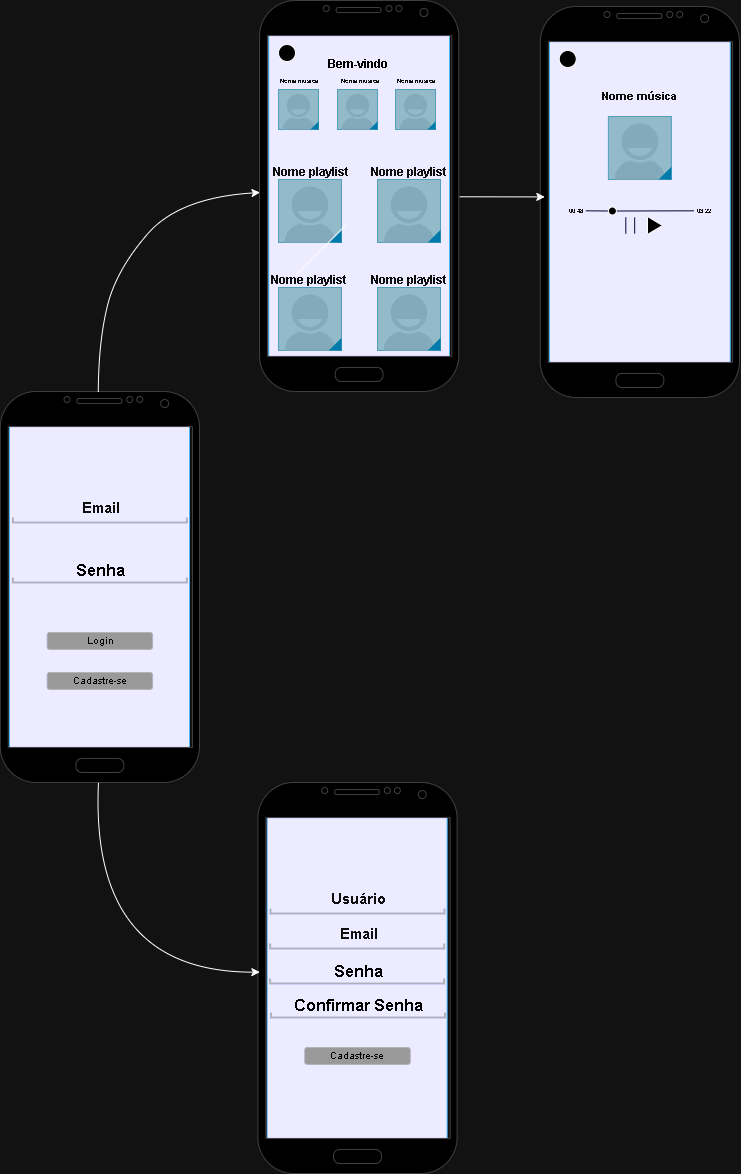

The diagram above was exported from draw.io. Its source (the exported page's mxGraphModel, read from the mxfile embedded in the PNG):
<mxGraphModel dx="1009" dy="539" grid="1" gridSize="5" guides="1" tooltips="1" connect="1" arrows="1" fold="1" page="0" pageScale="1" pageWidth="827" pageHeight="1169" math="0" shadow="0">
  <root>
    <mxCell id="0" />
    <mxCell id="1" parent="0" />
    <mxCell id="VvZy9srkNvRn_91g3GvK-10" value="" style="verticalLabelPosition=bottom;verticalAlign=top;html=1;shadow=0;dashed=0;strokeWidth=1;strokeColor=#006EAF;shape=rect;fillColor=#0A0852;fontColor=#ffffff;" parent="1" vertex="1">
      <mxGeometry x="10" y="810" width="180" height="340" as="geometry" />
    </mxCell>
    <mxCell id="VvZy9srkNvRn_91g3GvK-1" value="" style="verticalLabelPosition=bottom;verticalAlign=top;html=1;shadow=0;dashed=0;strokeWidth=1;shape=mxgraph.android.phone2;strokeColor=#c0c0c0;" parent="1" vertex="1">
      <mxGeometry x="0.75" y="779" width="199.25" height="391" as="geometry" />
    </mxCell>
    <mxCell id="VvZy9srkNvRn_91g3GvK-5" value="" style="strokeWidth=2;html=1;shadow=0;dashed=0;shape=mxgraph.android.textfield;align=center;strokeColor=#4D4D4D;pointerEvents=1;backgroundOutline=0;" parent="1" vertex="1">
      <mxGeometry x="13.38" y="880" width="174" height="30" as="geometry" />
    </mxCell>
    <mxCell id="VvZy9srkNvRn_91g3GvK-6" value="" style="strokeWidth=2;html=1;shadow=0;dashed=0;shape=mxgraph.android.textfield;align=center;strokeColor=#4D4D4D;pointerEvents=1" parent="1" vertex="1">
      <mxGeometry x="13.38" y="940" width="174" height="30" as="geometry" />
    </mxCell>
    <mxCell id="VvZy9srkNvRn_91g3GvK-7" value="Login" style="rounded=1;html=1;shadow=0;dashed=0;whiteSpace=wrap;fontSize=10;fillColor=#666666;align=center;strokeColor=#4D4D4D;fontColor=#ffffff;" parent="1" vertex="1">
      <mxGeometry x="47.62" y="1020" width="105.5" height="16.88" as="geometry" />
    </mxCell>
    <mxCell id="VvZy9srkNvRn_91g3GvK-9" value="Cadastre-se" style="rounded=1;html=1;shadow=0;dashed=0;whiteSpace=wrap;fontSize=10;fillColor=#666666;align=center;strokeColor=#4D4D4D;fontColor=#ffffff;" parent="1" vertex="1">
      <mxGeometry x="47.62" y="1060" width="105.5" height="16.88" as="geometry" />
    </mxCell>
    <mxCell id="VvZy9srkNvRn_91g3GvK-11" value="Email" style="text;strokeColor=none;fillColor=none;html=1;fontSize=15;fontStyle=1;verticalAlign=middle;align=center;fontColor=#F0F0F0;spacing=2;strokeWidth=1;" parent="1" vertex="1">
      <mxGeometry x="71.46" y="890" width="59.63" height="10" as="geometry" />
    </mxCell>
    <mxCell id="VvZy9srkNvRn_91g3GvK-12" value="Senha" style="text;html=1;fontSize=16;fontStyle=1;verticalAlign=middle;align=center;fontColor=#FFFFFF;" parent="1" vertex="1">
      <mxGeometry x="62.55" y="945" width="77.45" height="25" as="geometry" />
    </mxCell>
    <mxCell id="VvZy9srkNvRn_91g3GvK-21" value="" style="verticalLabelPosition=bottom;verticalAlign=top;html=1;shadow=0;dashed=0;strokeWidth=1;strokeColor=#006EAF;shape=rect;fillColor=#0A0852;fontColor=#ffffff;" parent="1" vertex="1">
      <mxGeometry x="269.25" y="419" width="180.75" height="341" as="geometry" />
    </mxCell>
    <mxCell id="VvZy9srkNvRn_91g3GvK-22" value="" style="verticalLabelPosition=bottom;verticalAlign=top;html=1;shadow=0;dashed=0;strokeWidth=1;shape=mxgraph.android.phone2;strokeColor=#c0c0c0;" parent="1" vertex="1">
      <mxGeometry x="260" y="388" width="199.25" height="391" as="geometry" />
    </mxCell>
    <mxCell id="VvZy9srkNvRn_91g3GvK-30" value="" style="verticalLabelPosition=bottom;verticalAlign=top;html=1;shadow=0;dashed=0;strokeWidth=1;shape=mxgraph.android.contact_badge_focused;sketch=0;" parent="1" vertex="1">
      <mxGeometry x="279" y="567" width="63" height="63" as="geometry" />
    </mxCell>
    <mxCell id="VvZy9srkNvRn_91g3GvK-33" value="" style="verticalLabelPosition=bottom;verticalAlign=top;html=1;shadow=0;dashed=0;strokeWidth=1;shape=mxgraph.android.contact_badge_focused;sketch=0;" parent="1" vertex="1">
      <mxGeometry x="378" y="567" width="63" height="63" as="geometry" />
    </mxCell>
    <mxCell id="VvZy9srkNvRn_91g3GvK-34" value="" style="verticalLabelPosition=bottom;verticalAlign=top;html=1;shadow=0;dashed=0;strokeWidth=1;shape=mxgraph.android.contact_badge_focused;sketch=0;" parent="1" vertex="1">
      <mxGeometry x="279" y="675" width="63" height="63" as="geometry" />
    </mxCell>
    <mxCell id="VvZy9srkNvRn_91g3GvK-35" value="" style="verticalLabelPosition=bottom;verticalAlign=top;html=1;shadow=0;dashed=0;strokeWidth=1;shape=mxgraph.android.contact_badge_focused;sketch=0;" parent="1" vertex="1">
      <mxGeometry x="378" y="675" width="63" height="63" as="geometry" />
    </mxCell>
    <mxCell id="VvZy9srkNvRn_91g3GvK-36" value="Nome playlist" style="text;strokeColor=none;fillColor=none;html=1;fontSize=12;fontStyle=1;verticalAlign=middle;align=center;fontColor=#F0F0F0;" parent="1" vertex="1">
      <mxGeometry x="260.5" y="540" width="100" height="40" as="geometry" />
    </mxCell>
    <mxCell id="VvZy9srkNvRn_91g3GvK-37" value="Nome playlist" style="text;strokeColor=none;fillColor=none;html=1;fontSize=12;fontStyle=1;verticalAlign=middle;align=center;fontColor=#F0F0F0;" parent="1" vertex="1">
      <mxGeometry x="359.25" y="540" width="100" height="40" as="geometry" />
    </mxCell>
    <mxCell id="VvZy9srkNvRn_91g3GvK-38" value="Nome playlist" style="text;strokeColor=none;fillColor=none;html=1;fontSize=12;fontStyle=1;verticalAlign=middle;align=center;fontColor=#F0F0F0;" parent="1" vertex="1">
      <mxGeometry x="259.25" y="648" width="100" height="40" as="geometry" />
    </mxCell>
    <mxCell id="VvZy9srkNvRn_91g3GvK-39" value="Nome playlist" style="text;strokeColor=none;fillColor=none;html=1;fontSize=12;fontStyle=1;verticalAlign=middle;align=center;fontColor=#F0F0F0;" parent="1" vertex="1">
      <mxGeometry x="359.25" y="648" width="100" height="40" as="geometry" />
    </mxCell>
    <mxCell id="VvZy9srkNvRn_91g3GvK-40" value="" style="verticalLabelPosition=bottom;verticalAlign=top;html=1;shadow=0;dashed=0;strokeWidth=1;shape=mxgraph.android.contact_badge_focused;sketch=0;" parent="1" vertex="1">
      <mxGeometry x="279" y="477" width="40" height="40" as="geometry" />
    </mxCell>
    <mxCell id="VvZy9srkNvRn_91g3GvK-42" value="" style="verticalLabelPosition=bottom;verticalAlign=top;html=1;shadow=0;dashed=0;strokeWidth=1;shape=mxgraph.android.contact_badge_focused;sketch=0;" parent="1" vertex="1">
      <mxGeometry x="396" y="477" width="40" height="40" as="geometry" />
    </mxCell>
    <mxCell id="VvZy9srkNvRn_91g3GvK-43" value="" style="verticalLabelPosition=bottom;verticalAlign=top;html=1;shadow=0;dashed=0;strokeWidth=1;shape=mxgraph.android.contact_badge_focused;sketch=0;" parent="1" vertex="1">
      <mxGeometry x="338" y="477" width="40" height="40" as="geometry" />
    </mxCell>
    <mxCell id="VvZy9srkNvRn_91g3GvK-44" value="Nome mús&lt;span style=&quot;color: rgba(0, 0, 0, 0); font-family: monospace; font-size: 0px; font-weight: 400; text-align: start;&quot;&gt;%3CmxGraphModel%3E%3Croot%3E%3CmxCell%20id%3D%220%22%2F%3E%3CmxCell%20id%3D%221%22%20parent%3D%220%22%2F%3E%3CmxCell%20id%3D%222%22%20value%3D%22Nome%20playlist%22%20style%3D%22text%3BstrokeColor%3Dnone%3BfillColor%3Dnone%3Bhtml%3D1%3BfontSize%3D12%3BfontStyle%3D1%3BverticalAlign%3Dmiddle%3Balign%3Dcenter%3BfontColor%3D%23F0F0F0%3B%22%20vertex%3D%221%22%20parent%3D%221%22%3E%3CmxGeometry%20x%3D%22260.5%22%20y%3D%22540%22%20width%3D%22100%22%20height%3D%2240%22%20as%3D%22geometry%22%2F%3E%3C%2FmxCell%3E%3C%2Froot%3E%3C%2FmxGraphModel%3E&lt;/span&gt;ica" style="text;strokeColor=none;fillColor=none;html=1;fontSize=6;fontStyle=1;verticalAlign=middle;align=center;fontColor=#F0F0F0;" parent="1" vertex="1">
      <mxGeometry x="249" y="449" width="100" height="40" as="geometry" />
    </mxCell>
    <mxCell id="VvZy9srkNvRn_91g3GvK-45" value="Nome mús&lt;span style=&quot;color: rgba(0, 0, 0, 0); font-family: monospace; font-size: 0px; font-weight: 400; text-align: start;&quot;&gt;%3CmxGraphModel%3E%3Croot%3E%3CmxCell%20id%3D%220%22%2F%3E%3CmxCell%20id%3D%221%22%20parent%3D%220%22%2F%3E%3CmxCell%20id%3D%222%22%20value%3D%22Nome%20playlist%22%20style%3D%22text%3BstrokeColor%3Dnone%3BfillColor%3Dnone%3Bhtml%3D1%3BfontSize%3D12%3BfontStyle%3D1%3BverticalAlign%3Dmiddle%3Balign%3Dcenter%3BfontColor%3D%23F0F0F0%3B%22%20vertex%3D%221%22%20parent%3D%221%22%3E%3CmxGeometry%20x%3D%22260.5%22%20y%3D%22540%22%20width%3D%22100%22%20height%3D%2240%22%20as%3D%22geometry%22%2F%3E%3C%2FmxCell%3E%3C%2Froot%3E%3C%2FmxGraphModel%3E&lt;/span&gt;ica" style="text;strokeColor=none;fillColor=none;html=1;fontSize=6;fontStyle=1;verticalAlign=middle;align=center;fontColor=#F0F0F0;" parent="1" vertex="1">
      <mxGeometry x="309.62" y="449" width="100" height="40" as="geometry" />
    </mxCell>
    <mxCell id="VvZy9srkNvRn_91g3GvK-46" value="Nome mús&lt;span style=&quot;color: rgba(0, 0, 0, 0); font-family: monospace; font-size: 0px; font-weight: 400; text-align: start;&quot;&gt;%3CmxGraphModel%3E%3Croot%3E%3CmxCell%20id%3D%220%22%2F%3E%3CmxCell%20id%3D%221%22%20parent%3D%220%22%2F%3E%3CmxCell%20id%3D%222%22%20value%3D%22Nome%20playlist%22%20style%3D%22text%3BstrokeColor%3Dnone%3BfillColor%3Dnone%3Bhtml%3D1%3BfontSize%3D12%3BfontStyle%3D1%3BverticalAlign%3Dmiddle%3Balign%3Dcenter%3BfontColor%3D%23F0F0F0%3B%22%20vertex%3D%221%22%20parent%3D%221%22%3E%3CmxGeometry%20x%3D%22260.5%22%20y%3D%22540%22%20width%3D%22100%22%20height%3D%2240%22%20as%3D%22geometry%22%2F%3E%3C%2FmxCell%3E%3C%2Froot%3E%3C%2FmxGraphModel%3E&lt;/span&gt;ica" style="text;strokeColor=none;fillColor=none;html=1;fontSize=6;fontStyle=1;verticalAlign=middle;align=center;fontColor=#F0F0F0;" parent="1" vertex="1">
      <mxGeometry x="366" y="449" width="100" height="40" as="geometry" />
    </mxCell>
    <mxCell id="VvZy9srkNvRn_91g3GvK-50" value="" style="curved=1;endArrow=classic;html=1;rounded=0;exitX=0.492;exitY=0.002;exitDx=0;exitDy=0;exitPerimeter=0;entryX=0;entryY=1;entryDx=0;entryDy=0;" parent="1" source="VvZy9srkNvRn_91g3GvK-1" target="VvZy9srkNvRn_91g3GvK-36" edge="1">
      <mxGeometry width="50" height="50" relative="1" as="geometry">
        <mxPoint x="81" y="716" as="sourcePoint" />
        <mxPoint x="131" y="666" as="targetPoint" />
        <Array as="points">
          <mxPoint x="99" y="729" />
          <mxPoint x="117" y="657" />
          <mxPoint x="180" y="585" />
        </Array>
      </mxGeometry>
    </mxCell>
    <mxCell id="VvZy9srkNvRn_91g3GvK-52" value="" style="ellipse;whiteSpace=wrap;html=1;aspect=fixed;" parent="1" vertex="1">
      <mxGeometry x="279" y="432" width="17" height="17" as="geometry" />
    </mxCell>
    <mxCell id="VvZy9srkNvRn_91g3GvK-60" value="" style="shape=image;html=1;verticalAlign=top;verticalLabelPosition=bottom;labelBackgroundColor=#ffffff;imageAspect=0;aspect=fixed;image=https://cdn4.iconfinder.com/data/icons/ui-office/512/User_Interface-58-128.png" parent="1" vertex="1">
      <mxGeometry x="421" y="432" width="20" height="20" as="geometry" />
    </mxCell>
    <mxCell id="VvZy9srkNvRn_91g3GvK-61" value="Bem-vindo" style="text;strokeColor=none;fillColor=none;html=1;fontSize=12;fontStyle=1;verticalAlign=middle;align=center;fontColor=#FFFFFF;" parent="1" vertex="1">
      <mxGeometry x="308" y="432" width="100" height="40" as="geometry" />
    </mxCell>
    <mxCell id="ZrQWwRWEu7ojmX9cgBAM-1" value="" style="verticalLabelPosition=bottom;verticalAlign=top;html=1;shadow=0;dashed=0;strokeWidth=1;strokeColor=#006EAF;shape=rect;fillColor=#0A0852;fontColor=#ffffff;" parent="1" vertex="1">
      <mxGeometry x="550" y="428" width="180.75" height="341" as="geometry" />
    </mxCell>
    <mxCell id="ZrQWwRWEu7ojmX9cgBAM-2" value="" style="verticalLabelPosition=bottom;verticalAlign=top;html=1;shadow=0;dashed=0;strokeWidth=1;shape=mxgraph.android.phone2;strokeColor=#c0c0c0;" parent="1" vertex="1">
      <mxGeometry x="540.75" y="394" width="199.25" height="391" as="geometry" />
    </mxCell>
    <mxCell id="ZrQWwRWEu7ojmX9cgBAM-16" value="" style="ellipse;whiteSpace=wrap;html=1;aspect=fixed;" parent="1" vertex="1">
      <mxGeometry x="559.75" y="438" width="17" height="17" as="geometry" />
    </mxCell>
    <mxCell id="ZrQWwRWEu7ojmX9cgBAM-17" value="" style="shape=image;html=1;verticalAlign=top;verticalLabelPosition=bottom;labelBackgroundColor=#ffffff;imageAspect=0;aspect=fixed;image=https://cdn4.iconfinder.com/data/icons/ui-office/512/User_Interface-58-128.png" parent="1" vertex="1">
      <mxGeometry x="701.75" y="438" width="20" height="20" as="geometry" />
    </mxCell>
    <mxCell id="ZrQWwRWEu7ojmX9cgBAM-37" value="" style="verticalLabelPosition=bottom;verticalAlign=top;html=1;shadow=0;dashed=0;strokeWidth=1;strokeColor=#006EAF;shape=rect;fillColor=#0A0852;fontColor=#ffffff;" parent="1" vertex="1">
      <mxGeometry x="267.63" y="1201" width="180" height="340" as="geometry" />
    </mxCell>
    <mxCell id="ZrQWwRWEu7ojmX9cgBAM-38" value="" style="verticalLabelPosition=bottom;verticalAlign=top;html=1;shadow=0;dashed=0;strokeWidth=1;shape=mxgraph.android.phone2;strokeColor=#c0c0c0;" parent="1" vertex="1">
      <mxGeometry x="258.38" y="1170" width="199.25" height="391" as="geometry" />
    </mxCell>
    <mxCell id="ZrQWwRWEu7ojmX9cgBAM-39" value="" style="strokeWidth=2;html=1;shadow=0;dashed=0;shape=mxgraph.android.textfield;align=center;strokeColor=#4D4D4D;pointerEvents=1;backgroundOutline=0;" parent="1" vertex="1">
      <mxGeometry x="271.01" y="1271" width="174" height="30" as="geometry" />
    </mxCell>
    <mxCell id="ZrQWwRWEu7ojmX9cgBAM-40" value="" style="strokeWidth=2;html=1;shadow=0;dashed=0;shape=mxgraph.android.textfield;align=center;strokeColor=#4D4D4D;pointerEvents=1" parent="1" vertex="1">
      <mxGeometry x="270.63" y="1341" width="174" height="30" as="geometry" />
    </mxCell>
    <mxCell id="ZrQWwRWEu7ojmX9cgBAM-42" value="Cadastre-se" style="rounded=1;html=1;shadow=0;dashed=0;whiteSpace=wrap;fontSize=10;fillColor=#666666;align=center;strokeColor=#4D4D4D;fontColor=#ffffff;" parent="1" vertex="1">
      <mxGeometry x="305.25" y="1435" width="105.5" height="16.88" as="geometry" />
    </mxCell>
    <mxCell id="ZrQWwRWEu7ojmX9cgBAM-43" value="Usuário" style="text;strokeColor=none;fillColor=none;html=1;fontSize=15;fontStyle=1;verticalAlign=middle;align=center;fontColor=#F0F0F0;spacing=2;strokeWidth=1;" parent="1" vertex="1">
      <mxGeometry x="329.09" y="1281" width="59.63" height="10" as="geometry" />
    </mxCell>
    <mxCell id="ZrQWwRWEu7ojmX9cgBAM-44" value="Senha" style="text;html=1;fontSize=16;fontStyle=1;verticalAlign=middle;align=center;fontColor=#FFFFFF;" parent="1" vertex="1">
      <mxGeometry x="319.8" y="1346" width="77.45" height="25" as="geometry" />
    </mxCell>
    <mxCell id="ZrQWwRWEu7ojmX9cgBAM-45" value="" style="strokeWidth=2;html=1;shadow=0;dashed=0;shape=mxgraph.android.textfield;align=center;strokeColor=#4D4D4D;pointerEvents=1;backgroundOutline=0;" parent="1" vertex="1">
      <mxGeometry x="270.63" y="1306" width="174" height="30" as="geometry" />
    </mxCell>
    <mxCell id="ZrQWwRWEu7ojmX9cgBAM-46" value="Email" style="text;strokeColor=none;fillColor=none;html=1;fontSize=15;fontStyle=1;verticalAlign=middle;align=center;fontColor=#F0F0F0;spacing=2;strokeWidth=1;" parent="1" vertex="1">
      <mxGeometry x="328.71" y="1316" width="59.63" height="10" as="geometry" />
    </mxCell>
    <mxCell id="ZrQWwRWEu7ojmX9cgBAM-48" value="" style="curved=1;endArrow=classic;html=1;rounded=0;entryX=0.01;entryY=0.485;entryDx=0;entryDy=0;entryPerimeter=0;exitX=0.493;exitY=1;exitDx=0;exitDy=0;exitPerimeter=0;" parent="1" source="VvZy9srkNvRn_91g3GvK-1" target="ZrQWwRWEu7ojmX9cgBAM-38" edge="1">
      <mxGeometry width="50" height="50" relative="1" as="geometry">
        <mxPoint x="54" y="1346" as="sourcePoint" />
        <mxPoint x="104" y="1296" as="targetPoint" />
        <Array as="points">
          <mxPoint x="90" y="1360" />
        </Array>
      </mxGeometry>
    </mxCell>
    <mxCell id="ZrQWwRWEu7ojmX9cgBAM-49" value="" style="verticalLabelPosition=bottom;verticalAlign=top;html=1;shadow=0;dashed=0;strokeWidth=1;shape=mxgraph.android.contact_badge_focused;sketch=0;" parent="1" vertex="1">
      <mxGeometry x="608.88" y="504" width="63" height="63" as="geometry" />
    </mxCell>
    <mxCell id="ZrQWwRWEu7ojmX9cgBAM-50" value="Nome música" style="text;strokeColor=none;fillColor=none;html=1;fontSize=11;fontStyle=1;verticalAlign=middle;align=center;fontColor=#F0F0F0;" parent="1" vertex="1">
      <mxGeometry x="590.37" y="464" width="100" height="40" as="geometry" />
    </mxCell>
    <mxCell id="ZrQWwRWEu7ojmX9cgBAM-51" value="" style="endArrow=none;html=1;rounded=0;" parent="1" edge="1">
      <mxGeometry width="50" height="50" relative="1" as="geometry">
        <mxPoint x="297" y="662" as="sourcePoint" />
        <mxPoint x="347" y="612" as="targetPoint" />
      </mxGeometry>
    </mxCell>
    <mxCell id="ZrQWwRWEu7ojmX9cgBAM-52" value="" style="endArrow=none;html=1;rounded=0;fontColor=#FCFCFC;strokeColor=#FFFFFF;" parent="1" source="ZrQWwRWEu7ojmX9cgBAM-54" edge="1">
      <mxGeometry width="50" height="50" relative="1" as="geometry">
        <mxPoint x="586.38" y="598.33" as="sourcePoint" />
        <mxPoint x="694.38" y="598.33" as="targetPoint" />
      </mxGeometry>
    </mxCell>
    <mxCell id="ZrQWwRWEu7ojmX9cgBAM-55" value="" style="endArrow=none;html=1;rounded=0;fontColor=#FCFCFC;strokeColor=#FFFFFF;" parent="1" target="ZrQWwRWEu7ojmX9cgBAM-54" edge="1">
      <mxGeometry width="50" height="50" relative="1" as="geometry">
        <mxPoint x="586.38" y="598.33" as="sourcePoint" />
        <mxPoint x="694.38" y="598.33" as="targetPoint" />
      </mxGeometry>
    </mxCell>
    <mxCell id="ZrQWwRWEu7ojmX9cgBAM-54" value="" style="ellipse;whiteSpace=wrap;html=1;aspect=fixed;" parent="1" vertex="1">
      <mxGeometry x="608.88" y="594.5" width="8" height="8" as="geometry" />
    </mxCell>
    <mxCell id="ZrQWwRWEu7ojmX9cgBAM-56" value="00:48" style="text;strokeColor=none;fillColor=none;html=1;fontSize=6;fontStyle=1;verticalAlign=middle;align=center;fontColor=#F0F0F0;" parent="1" vertex="1">
      <mxGeometry x="567" y="592" width="18" height="13" as="geometry" />
    </mxCell>
    <mxCell id="ZrQWwRWEu7ojmX9cgBAM-57" value="03:22" style="text;strokeColor=none;fillColor=none;html=1;fontSize=6;fontStyle=1;verticalAlign=middle;align=center;fontColor=#F0F0F0;" parent="1" vertex="1">
      <mxGeometry x="695" y="592" width="18" height="13" as="geometry" />
    </mxCell>
    <mxCell id="ZrQWwRWEu7ojmX9cgBAM-60" value="" style="triangle;whiteSpace=wrap;html=1;" parent="1" vertex="1">
      <mxGeometry x="648" y="604" width="15" height="18" as="geometry" />
    </mxCell>
    <mxCell id="ZrQWwRWEu7ojmX9cgBAM-61" value="" style="shape=partialRectangle;whiteSpace=wrap;html=1;right=0;top=0;bottom=0;fillColor=none;routingCenterX=-0.5;strokeColor=#FAFAFA;" parent="1" vertex="1">
      <mxGeometry x="626.31" y="605" width="3.69" height="16" as="geometry" />
    </mxCell>
    <mxCell id="ZrQWwRWEu7ojmX9cgBAM-62" value="" style="shape=partialRectangle;whiteSpace=wrap;html=1;right=0;top=0;bottom=0;fillColor=none;routingCenterX=-0.5;strokeColor=#FAFAFA;" parent="1" vertex="1">
      <mxGeometry x="635.19" y="605" width="3.81" height="16" as="geometry" />
    </mxCell>
    <mxCell id="ZrQWwRWEu7ojmX9cgBAM-63" value="" style="endArrow=classic;html=1;rounded=0;exitX=1.005;exitY=0.502;exitDx=0;exitDy=0;exitPerimeter=0;entryX=0.023;entryY=0.487;entryDx=0;entryDy=0;entryPerimeter=0;" parent="1" source="VvZy9srkNvRn_91g3GvK-22" target="ZrQWwRWEu7ojmX9cgBAM-2" edge="1">
      <mxGeometry width="50" height="50" relative="1" as="geometry">
        <mxPoint x="477" y="621" as="sourcePoint" />
        <mxPoint x="527" y="571" as="targetPoint" />
      </mxGeometry>
    </mxCell>
    <mxCell id="ZrQWwRWEu7ojmX9cgBAM-64" value="" style="strokeWidth=2;html=1;shadow=0;dashed=0;shape=mxgraph.android.textfield;align=center;strokeColor=#4D4D4D;pointerEvents=1" parent="1" vertex="1">
      <mxGeometry x="271.52" y="1375" width="174" height="30" as="geometry" />
    </mxCell>
    <mxCell id="ZrQWwRWEu7ojmX9cgBAM-65" value="Confirmar Senha" style="text;html=1;fontSize=16;fontStyle=1;verticalAlign=middle;align=center;fontColor=#FFFFFF;" parent="1" vertex="1">
      <mxGeometry x="320.69" y="1380" width="77.45" height="25" as="geometry" />
    </mxCell>
  </root>
</mxGraphModel>